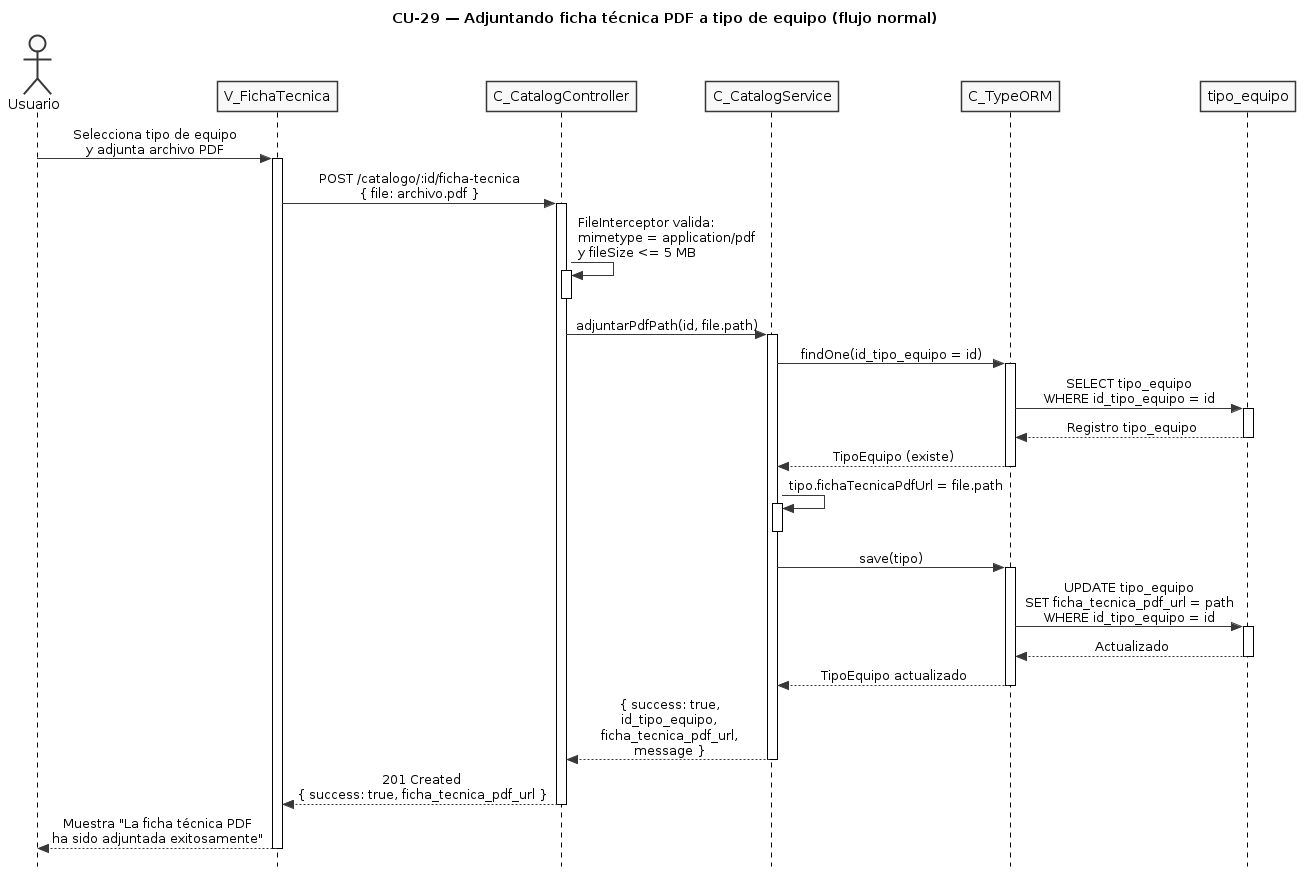

The diagram above was rendered by PlantUML. Its source (embedded in the PNG):
@startuml CU29-normal
title CU-29 — Adjuntando ficha técnica PDF a tipo de equipo (flujo normal)

skinparam style strictuml
skinparam monochrome true
skinparam shadowing false
skinparam sequenceMessageAlign center
skinparam ParticipantPadding 25
skinparam ActorPadding 20
skinparam sequence {
  MessageAlign center
  LifeLineBorderColor black
}
hide footbox

actor "Usuario" as user
participant "V_FichaTecnica" as view
participant "C_CatalogController" as ctrl
participant "C_CatalogService" as svc
participant "C_TypeORM" as orm
participant "tipo_equipo" as tent

user -> view : Selecciona tipo de equipo\ny adjunta archivo PDF
activate view

view -> ctrl : POST /catalogo/:id/ficha-tecnica\n{ file: archivo.pdf }
activate ctrl

ctrl -> ctrl : FileInterceptor valida:\nmimetype = application/pdf\ny fileSize <= 5 MB
activate ctrl
deactivate ctrl

ctrl -> svc : adjuntarPdfPath(id, file.path)
activate svc

svc -> orm : findOne(id_tipo_equipo = id)
activate orm

orm -> tent : SELECT tipo_equipo\nWHERE id_tipo_equipo = id
activate tent
tent --> orm : Registro tipo_equipo
deactivate tent

orm --> svc : TipoEquipo (existe)
deactivate orm

svc -> svc : tipo.fichaTecnicaPdfUrl = file.path
activate svc
deactivate svc

svc -> orm : save(tipo)
activate orm

orm -> tent : UPDATE tipo_equipo\nSET ficha_tecnica_pdf_url = path\nWHERE id_tipo_equipo = id
activate tent
tent --> orm : Actualizado
deactivate tent

orm --> svc : TipoEquipo actualizado
deactivate orm

svc --> ctrl : { success: true,\nid_tipo_equipo,\nficha_tecnica_pdf_url,\nmessage }
deactivate svc

ctrl --> view : 201 Created\n{ success: true, ficha_tecnica_pdf_url }
deactivate ctrl

view --> user : Muestra "La ficha técnica PDF\nha sido adjuntada exitosamente"
deactivate view

@enduml